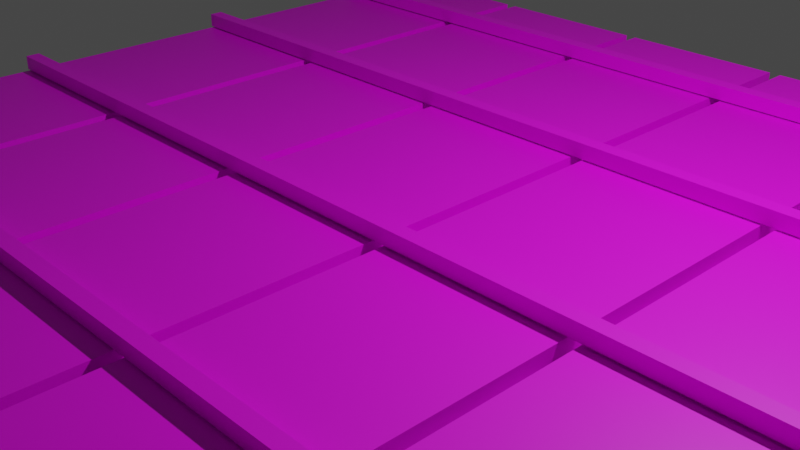 # Source: ikada.blend  (saved by Blender 3.4.6; exported with 4.5.12 LTS)
import bpy
from mathutils import Matrix  # noqa: F401  (used for matrix-valued properties, if any)

bpy.ops.wm.read_factory_settings(use_empty=True)
scene = bpy.context.scene
scene.name = 'Scene'

# ---- collections
col_collection = bpy.data.collections.new('Collection'); scene.collection.children.link(col_collection)

# ---- images (referenced by path relative to the original .blend; pixels are not part of the script)
import os
ASSET_DIR = os.environ.get("B2B_ASSET_DIR", "")  # directory of the original .blend (textures are referenced by path, not embedded)
HERE = os.path.dirname(os.path.abspath(__file__))  # packed textures are extracted next to this script under _unpacked/

def load_image(name, relpath, width, height, colorspace="sRGB"):
    """Load a texture the original file referenced (path relative to the .blend, or extracted next to this script)."""
    p = next((c for c in (os.path.join(HERE, relpath), os.path.join(ASSET_DIR, relpath)) if relpath and os.path.exists(c)), "")
    if p:
        img = bpy.data.images.load(p, check_existing=True)
        img.name = name
    else:  # same state as the original file: an image datablock whose file is absent (Cycles renders it pink)
        img = bpy.data.images.new(name, width, height)
        img.source = "FILE"
        img.filepath = "//" + (relpath or name)
    img.colorspace_settings.name = colorspace
    return img
img_color_palette_png = load_image('color_palette.png', 'spatial-unity-starter-template-main/Assets/Space_hari/prehub/color_palette.png', 1024, 1024, 'sRGB')

# ---- materials (node trees are filled in below, after node groups)
mat_x = bpy.data.materials.new('マテリアル')
mat_x.use_transparent_shadow = False

# ---- material node trees
mat_x.use_nodes = True; mat_x.node_tree.nodes.clear()
_N = mat_x.node_tree.nodes; _L = mat_x.node_tree.links
n0 = _N.new('ShaderNodeBsdfPrincipled'); n0.name = 'プリンシプルBSDF'; n0.location = (10, 300)
n0.distribution = 'GGX'
n0.subsurface_method = 'RANDOM_WALK_SKIN'
n0.inputs[3].default_value = 1.45
n0.inputs[27].default_value = (0.0, 0.0, 0.0, 1.0)
n0.inputs[28].default_value = 1.0
n1 = _N.new('ShaderNodeOutputMaterial'); n1.name = 'マテリアル出力'; n1.location = (300, 300)
n2 = _N.new('ShaderNodeTexImage'); n2.name = '画像テクスチャ'; n2.location = (-280, 280)
n2.image = img_color_palette_png
_L.new(n0.outputs[0], n1.inputs[0])
_L.new(n2.outputs[0], n0.inputs[0])
n1.is_active_output = True

# ---- world
world_world = bpy.data.worlds.new('World'); scene.world = world_world
world_world.use_nodes = True; world_world.node_tree.nodes.clear()
_N = world_world.node_tree.nodes; _L = world_world.node_tree.links
n0 = _N.new('ShaderNodeOutputWorld'); n0.name = 'World Output'; n0.location = (300, 300)
n1 = _N.new('ShaderNodeBackground'); n1.name = 'Background'; n1.location = (10, 300)
n1.inputs[0].default_value = (0.05088, 0.05088, 0.05088, 1.0)
_L.new(n1.outputs[0], n0.inputs[0])
n0.is_active_output = True
world_world.color = (0.05088, 0.05088, 0.05088)
world_world.use_sun_shadow = False
world_world.sun_shadow_jitter_overblur = 0.0

# ---- cameras
cam_camera = bpy.data.cameras.new('Camera')
cam_camera.clip_end = 100.0
cam_camera.ortho_scale = 7.314

# ---- lights
light_light = bpy.data.lights.new('Light', 'POINT')
light_light.transmission_factor = 0.0
light_light.energy = 1000.0
light_light.shadow_soft_size = 0.1
light_light.shadow_maximum_resolution = 0.006
light_light.use_absolute_resolution = True

# ---- meshes
me_cube = bpy.data.meshes.new('Cube')
me_cube.from_pydata([(-5.161, -4.082, -0.5874), (-5.161, -4.291, -0.2946), (-5.425, -4.082, -0.2946), (-5.161, -4.291, 0.0369), (-5.161, -4.082, 0.3297), (-5.425, -4.082, 0.0369), (-5.161, 4.082, -0.5874), (-5.425, 4.082, -0.2946), (-5.161, 4.291, -0.2946), (-5.161, 4.082, 0.3297), (-5.161, 4.291, 0.0369), (-5.425, 4.082, 0.0369), (5.161, -4.082, -0.5874), (5.425, -4.082, -0.2946), (5.161, -4.291, -0.2946), (5.161, -4.082, 0.3297), (5.161, -4.291, 0.0369), (5.425, -4.082, 0.0369), (5.161, 4.082, -0.5874), (5.161, 4.291, -0.2946), (5.425, 4.082, -0.2946), (5.161, 4.082, 0.3297), (5.425, 4.082, 0.0369), (5.161, 4.291, 0.0369), (-5.543, 5.154, -0.2812), (-5.298, 5.473, -0.2812), (-5.472, 5.38, -0.2812), (5.543, 5.154, -0.2812), (5.298, 5.473, -0.2812), (5.472, 5.38, -0.2812), (-5.543, 5.053, -0.4898), (-5.298, 5.253, -0.7399), (-5.472, 5.194, -0.6666), (5.543, 5.053, -0.4898), (5.298, 5.253, -0.7399), (5.472, 5.194, -0.6666), (-5.543, 4.827, -0.5413), (-5.298, 4.756, -0.8531), (-5.472, 4.777, -0.7618), (5.543, 4.827, -0.5413), (5.298, 4.756, -0.8531), (5.472, 4.777, -0.7618), (-5.543, 4.646, -0.3969), (-5.298, 4.358, -0.5357), (-5.472, 4.443, -0.4951), (5.543, 4.646, -0.3969), (5.298, 4.358, -0.5357), (5.472, 4.443, -0.4951), (-5.543, 4.646, -0.1654), (-5.298, 4.358, -0.02662), (-5.472, 4.443, -0.06727), (5.543, 4.646, -0.1654), (5.298, 4.358, -0.02662), (5.472, 4.443, -0.06727), (-5.543, 4.827, -0.02103), (-5.298, 4.756, 0.2908), (-5.472, 4.777, 0.1995), (5.543, 4.827, -0.02103), (5.298, 4.756, 0.2908), (5.472, 4.777, 0.1995), (-5.543, 5.053, -0.07255), (-5.298, 5.253, 0.1775), (-5.472, 5.194, 0.1043), (5.543, 5.053, -0.07255), (5.298, 5.253, 0.1775), (5.472, 5.194, 0.1043), (-5.543, -4.645, -0.2812), (-5.298, -4.325, -0.2812), (-5.472, -4.419, -0.2812), (5.543, -4.645, -0.2812), (5.298, -4.325, -0.2812), (5.472, -4.419, -0.2812), (-5.543, -4.745, -0.4898), (-5.298, -4.546, -0.7399), (-5.472, -4.604, -0.6666), (5.543, -4.745, -0.4898), (5.298, -4.546, -0.7399), (5.472, -4.604, -0.6666), (-5.543, -4.971, -0.5413), (-5.298, -5.042, -0.8531), (-5.472, -5.021, -0.7618), (5.543, -4.971, -0.5413), (5.298, -5.042, -0.8531), (5.472, -5.021, -0.7618), (-5.543, -5.152, -0.3969), (-5.298, -5.44, -0.5357), (-5.472, -5.356, -0.4951), (5.543, -5.152, -0.3969), (5.298, -5.44, -0.5357), (5.472, -5.356, -0.4951), (-5.543, -5.152, -0.1654), (-5.298, -5.44, -0.02662), (-5.472, -5.356, -0.06727), (5.543, -5.152, -0.1654), (5.298, -5.44, -0.02662), (5.472, -5.356, -0.06727), (-5.543, -4.971, -0.02103), (-5.298, -5.042, 0.2908), (-5.472, -5.021, 0.1995), (5.543, -4.971, -0.02103), (5.298, -5.042, 0.2908), (5.472, -5.021, 0.1995), (-5.543, -4.745, -0.07255), (-5.298, -4.546, 0.1775), (-5.472, -4.604, 0.1043), (5.543, -4.745, -0.07255), (5.298, -4.546, 0.1775), (5.472, -4.604, 0.1043), (3.285, -5.269, 0.3855), (3.285, -5.269, 0.5775), (3.285, 5.269, 0.3855), (3.285, 5.269, 0.5775), (5.285, -5.269, 0.3855), (5.285, -5.269, 0.5775), (5.285, 5.269, 0.3855), (5.285, 5.269, 0.5775), (1.149, -5.269, 0.3855), (1.149, -5.269, 0.5775), (1.149, 5.269, 0.3855), (1.149, 5.269, 0.5775), (3.149, -5.269, 0.3855), (3.149, -5.269, 0.5775), (3.149, 5.269, 0.3855), (3.149, 5.269, 0.5775), (-0.9867, -5.269, 0.3855), (-0.9867, -5.269, 0.5775), (-0.9867, 5.269, 0.3855), (-0.9867, 5.269, 0.5775), (1.013, -5.269, 0.3855), (1.013, -5.269, 0.5775), (1.013, 5.269, 0.3855), (1.013, 5.269, 0.5775), (-3.123, -5.269, 0.3855), (-3.123, -5.269, 0.5775), (-3.123, 5.269, 0.3855), (-3.123, 5.269, 0.5775), (-1.123, -5.269, 0.3855), (-1.123, -5.269, 0.5775), (-1.123, 5.269, 0.3855), (-1.123, 5.269, 0.5775), (-5.266, -5.269, 0.3855), (-5.266, -5.269, 0.5775), (-5.266, 5.269, 0.3855), (-5.266, 5.269, 0.5775), (-3.266, -5.269, 0.3855), (-3.266, -5.269, 0.5775), (-3.266, 5.269, 0.3855), (-3.266, 5.269, 0.5775), (5.268, -3.628, 0.7619), (5.268, -3.628, 0.598), (5.268, -3.791, 0.7619), (5.268, -3.791, 0.598), (-5.268, -3.628, 0.7619), (-5.268, -3.628, 0.598), (-5.268, -3.791, 0.7619), (-5.268, -3.791, 0.598), (5.268, -1.124, 0.7619), (5.268, -1.124, 0.598), (5.268, -1.288, 0.7619), (5.268, -1.288, 0.598), (-5.268, -1.124, 0.7619), (-5.268, -1.124, 0.598), (-5.268, -1.288, 0.7619), (-5.268, -1.288, 0.598), (5.268, 1.583, 0.7619), (5.268, 1.583, 0.598), (5.268, 1.419, 0.7619), (5.268, 1.419, 0.598), (-5.268, 1.583, 0.7619), (-5.268, 1.583, 0.598), (-5.268, 1.419, 0.7619), (-5.268, 1.419, 0.598), (5.268, 4.087, 0.7619), (5.268, 4.087, 0.598), (5.268, 3.923, 0.7619), (5.268, 3.923, 0.598), (-5.268, 4.087, 0.7619), (-5.268, 4.087, 0.598), (-5.268, 3.923, 0.7619), (-5.268, 3.923, 0.598)], [], [(14, 16, 3, 1), (20, 22, 17, 13), (21, 9, 4, 15), (2, 5, 11, 7), (8, 10, 23, 19), (0, 1, 2), (3, 4, 5), (6, 7, 8), (9, 10, 11), (12, 13, 14), (15, 16, 17), (18, 19, 20), (21, 22, 23), (6, 0, 2, 7), (1, 3, 5, 2), (4, 9, 11, 5), (10, 8, 7, 11), (18, 6, 8, 19), (9, 21, 23, 10), (22, 20, 19, 23), (12, 18, 20, 13), (21, 15, 17, 22), (16, 14, 13, 17), (0, 12, 14, 1), (15, 4, 3, 16), (6, 18, 12, 0), (61, 64, 28, 25), (37, 40, 46, 43), (43, 46, 52, 49), (49, 52, 58, 55), (55, 58, 64, 61), (31, 34, 40, 37), (33, 27, 63, 57, 51, 45, 39), (25, 28, 34, 31), (25, 31, 32, 26), (26, 32, 30, 24), (34, 28, 29, 35), (35, 29, 27, 33), (31, 37, 38, 32), (32, 38, 36, 30), (40, 34, 35, 41), (41, 35, 33, 39), (37, 43, 44, 38), (38, 44, 42, 36), (46, 40, 41, 47), (47, 41, 39, 45), (43, 49, 50, 44), (44, 50, 48, 42), (52, 46, 47, 53), (53, 47, 45, 51), (49, 55, 56, 50), (50, 56, 54, 48), (58, 52, 53, 59), (59, 53, 51, 57), (55, 61, 62, 56), (56, 62, 60, 54), (64, 58, 59, 65), (65, 59, 57, 63), (61, 25, 26, 62), (62, 26, 24, 60), (28, 64, 65, 29), (29, 65, 63, 27), (24, 30, 36, 42, 48, 54, 60), (103, 106, 70, 67), (79, 82, 88, 85), (85, 88, 94, 91), (91, 94, 100, 97), (97, 100, 106, 103), (73, 76, 82, 79), (75, 69, 105, 99, 93, 87, 81), (67, 70, 76, 73), (67, 73, 74, 68), (68, 74, 72, 66), (76, 70, 71, 77), (77, 71, 69, 75), (73, 79, 80, 74), (74, 80, 78, 72), (82, 76, 77, 83), (83, 77, 75, 81), (79, 85, 86, 80), (80, 86, 84, 78), (88, 82, 83, 89), (89, 83, 81, 87), (85, 91, 92, 86), (86, 92, 90, 84), (94, 88, 89, 95), (95, 89, 87, 93), (91, 97, 98, 92), (92, 98, 96, 90), (100, 94, 95, 101), (101, 95, 93, 99), (97, 103, 104, 98), (98, 104, 102, 96), (106, 100, 101, 107), (107, 101, 99, 105), (103, 67, 68, 104), (104, 68, 66, 102), (70, 106, 107, 71), (71, 107, 105, 69), (66, 72, 78, 84, 90, 96, 102), (108, 109, 111, 110), (110, 111, 115, 114), (114, 115, 113, 112), (112, 113, 109, 108), (115, 111, 109, 113), (116, 117, 119, 118), (118, 119, 123, 122), (122, 123, 121, 120), (120, 121, 117, 116), (123, 119, 117, 121), (124, 125, 127, 126), (126, 127, 131, 130), (130, 131, 129, 128), (128, 129, 125, 124), (131, 127, 125, 129), (132, 133, 135, 134), (134, 135, 139, 138), (138, 139, 137, 136), (136, 137, 133, 132), (139, 135, 133, 137), (140, 141, 143, 142), (142, 143, 147, 146), (146, 147, 145, 144), (144, 145, 141, 140), (147, 143, 141, 145), (148, 152, 154, 150), (153, 149, 151, 155), (151, 150, 154, 155), (149, 148, 150, 151), (153, 152, 148, 149), (155, 154, 152, 153), (156, 160, 162, 158), (161, 157, 159, 163), (159, 158, 162, 163), (157, 156, 158, 159), (161, 160, 156, 157), (163, 162, 160, 161), (164, 168, 170, 166), (169, 165, 167, 171), (167, 166, 170, 171), (165, 164, 166, 167), (169, 168, 164, 165), (171, 170, 168, 169), (172, 176, 178, 174), (177, 173, 175, 179), (175, 174, 178, 179), (173, 172, 174, 175), (177, 176, 172, 173), (179, 178, 176, 177)])
me_cube.polygons.foreach_set('use_smooth', [0, 0, 0, 0, 0, 0, 0, 0, 0, 0, 0, 0, 0, 0, 0, 0, 0, 0, 0, 0, 0, 0, 0, 0, 0, 0, 1, 1, 1, 1, 1, 1, 1, 1, 1, 1, 1, 1, 1, 1, 1, 1, 1, 1, 1, 1, 1, 1, 1, 1, 1, 1, 1, 1, 1, 1, 1, 1, 1, 1, 1, 1, 1, 1, 1, 1, 1, 1, 1, 1, 1, 1, 1, 1, 1, 1, 1, 1, 1, 1, 1, 1, 1, 1, 1, 1, 1, 1, 1, 1, 1, 1, 1, 1, 1, 1, 1, 1, 1, 1, 0, 0, 0, 0, 0, 0, 0, 0, 0, 0, 0, 0, 0, 0, 0, 0, 0, 0, 0, 0, 0, 0, 0, 0, 0, 0, 0, 0, 0, 0, 0, 0, 0, 0, 0, 0, 0, 0, 0, 0, 0, 0, 0, 0, 0, 0, 0, 0, 0])
_uv = me_cube.uv_layers.new(name='UVMap')
_uv.uv.foreach_set('vector', [0.02446, 0.8189, 0.02787, 0.8189, 0.02787, 0.8279, 0.02446, 0.8279, 0.02446, 0.8095, 0.02787, 0.8095, 0.02787, 0.8184, 0.02446, 0.8184, 0.03111, 0.8095, 0.04007, 0.8095, 0.04007, 0.8184, 0.03111, 0.8184, 0.02446, 0.7906, 0.02787, 0.7906, 0.02787, 0.7996, 0.02446, 0.7996, 0.02446, 0.8001, 0.02787, 0.8001, 0.02787, 0.809, 0.02446, 0.809, 0.01226, 0.8184, 0.01226, 0.8187, 0.01203, 0.8184, 0.02787, 0.7904, 0.03088, 0.7906, 0.02787, 0.7906, 0.01226, 0.8095, 0.01203, 0.8095, 0.01226, 0.8093, 0.03088, 0.7996, 0.02787, 0.7998, 0.02787, 0.7996, 0.02123, 0.8184, 0.02146, 0.8184, 0.02123, 0.8187, 0.03088, 0.8189, 0.02787, 0.8189, 0.02787, 0.8187, 0.02123, 0.8095, 0.02123, 0.8093, 0.02146, 0.8095, 0.03088, 0.809, 0.02787, 0.8093, 0.02787, 0.809, 0.01226, 0.8095, 0.01226, 0.8184, 0.01203, 0.8184, 0.01203, 0.8095, 0.02446, 0.7904, 0.02787, 0.7904, 0.02787, 0.7906, 0.02446, 0.7906, 0.03088, 0.7906, 0.03088, 0.7996, 0.02787, 0.7996, 0.02787, 0.7906, 0.02787, 0.8001, 0.02446, 0.8001, 0.02446, 0.7996, 0.02787, 0.7996, 0.02123, 0.8095, 0.01226, 0.8095, 0.01226, 0.8093, 0.02123, 0.8093, 0.03088, 0.8001, 0.03088, 0.809, 0.02787, 0.809, 0.02787, 0.8001, 0.02787, 0.8095, 0.02446, 0.8095, 0.02446, 0.809, 0.02787, 0.809, 0.02123, 0.8184, 0.02123, 0.8095, 0.02446, 0.8095, 0.02446, 0.8184, 0.03111, 0.8095, 0.03111, 0.8184, 0.02787, 0.8184, 0.02787, 0.8095, 0.02787, 0.8189, 0.02446, 0.8189, 0.02446, 0.8184, 0.02787, 0.8184, 0.01226, 0.8184, 0.02123, 0.8184, 0.02123, 0.8187, 0.01226, 0.8187, 0.03088, 0.8189, 0.03088, 0.8279, 0.02787, 0.8279, 0.02787, 0.8189, 0.01226, 0.8095, 0.02123, 0.8095, 0.02123, 0.8184, 0.01226, 0.8184, 0.954, 0.6409, 0.954, 0.6567, 0.9493, 0.6567, 0.9493, 0.6409, 0.9729, 0.6409, 0.9729, 0.6567, 0.9682, 0.6567, 0.9682, 0.6409, 0.9682, 0.6409, 0.9682, 0.6567, 0.9635, 0.6567, 0.9635, 0.6409, 0.9635, 0.6409, 0.9635, 0.6567, 0.9587, 0.6567, 0.9587, 0.6409, 0.9587, 0.6409, 0.9587, 0.6567, 0.954, 0.6567, 0.954, 0.6409, 0.9777, 0.6409, 0.9777, 0.6567, 0.9729, 0.6567, 0.9729, 0.6409, 0.9604, 0.6345, 0.9575, 0.6358, 0.9547, 0.6345, 0.954, 0.6314, 0.956, 0.6289, 0.9591, 0.6289, 0.9611, 0.6314, 0.9824, 0.6409, 0.9824, 0.6567, 0.9777, 0.6567, 0.9777, 0.6409, 0.9824, 0.6409, 0.9777, 0.6409, 0.978, 0.6405, 0.982, 0.6405, 0.9746, 0.6399, 0.9798, 0.6374, 0.9769, 0.6345, 0.9741, 0.6358, 0.9777, 0.6567, 0.9824, 0.6567, 0.982, 0.6571, 0.978, 0.6571, 0.9633, 0.6374, 0.958, 0.6399, 0.9575, 0.6358, 0.9604, 0.6345, 0.9777, 0.6409, 0.9729, 0.6409, 0.9733, 0.6405, 0.9773, 0.6405, 0.9805, 0.6366, 0.9817, 0.631, 0.9776, 0.6314, 0.9769, 0.6345, 0.9729, 0.6567, 0.9777, 0.6567, 0.9773, 0.6571, 0.9733, 0.6571, 0.9652, 0.631, 0.9639, 0.6366, 0.9604, 0.6345, 0.9611, 0.6314, 0.9729, 0.6409, 0.9682, 0.6409, 0.9686, 0.6405, 0.9726, 0.6405, 0.9815, 0.63, 0.9779, 0.6255, 0.9757, 0.6289, 0.9776, 0.6314, 0.9682, 0.6567, 0.9729, 0.6567, 0.9726, 0.6571, 0.9686, 0.6571, 0.9613, 0.6255, 0.965, 0.63, 0.9611, 0.6314, 0.9591, 0.6289, 0.9682, 0.6409, 0.9635, 0.6409, 0.9638, 0.6405, 0.9678, 0.6405, 0.977, 0.625, 0.9712, 0.625, 0.9725, 0.6289, 0.9757, 0.6289, 0.9635, 0.6567, 0.9682, 0.6567, 0.9678, 0.6571, 0.9638, 0.6571, 0.9546, 0.625, 0.9604, 0.625, 0.9591, 0.6289, 0.956, 0.6289, 0.9635, 0.6409, 0.9587, 0.6409, 0.9591, 0.6405, 0.9631, 0.6405, 0.9703, 0.6255, 0.9667, 0.63, 0.9706, 0.6314, 0.9725, 0.6289, 0.9587, 0.6567, 0.9635, 0.6567, 0.9631, 0.6571, 0.9591, 0.6571, 0.9501, 0.63, 0.9537, 0.6255, 0.956, 0.6289, 0.954, 0.6314, 0.9587, 0.6409, 0.954, 0.6409, 0.9544, 0.6405, 0.9583, 0.6405, 0.9665, 0.631, 0.9678, 0.6366, 0.9713, 0.6345, 0.9706, 0.6314, 0.954, 0.6567, 0.9587, 0.6567, 0.9583, 0.6571, 0.9544, 0.6571, 0.9512, 0.6366, 0.9499, 0.631, 0.954, 0.6314, 0.9547, 0.6345, 0.954, 0.6409, 0.9493, 0.6409, 0.9496, 0.6405, 0.9536, 0.6405, 0.9684, 0.6374, 0.9736, 0.6399, 0.9741, 0.6358, 0.9713, 0.6345, 0.9493, 0.6567, 0.954, 0.6567, 0.9536, 0.6571, 0.9496, 0.6571, 0.957, 0.6399, 0.9518, 0.6374, 0.9547, 0.6345, 0.9575, 0.6358, 0.9741, 0.6358, 0.9769, 0.6345, 0.9776, 0.6314, 0.9757, 0.6289, 0.9725, 0.6289, 0.9706, 0.6314, 0.9713, 0.6345, 0.954, 0.6409, 0.954, 0.6567, 0.9493, 0.6567, 0.9493, 0.6409, 0.9729, 0.6409, 0.9729, 0.6567, 0.9682, 0.6567, 0.9682, 0.6409, 0.9682, 0.6409, 0.9682, 0.6567, 0.9635, 0.6567, 0.9635, 0.6409, 0.9635, 0.6409, 0.9635, 0.6567, 0.9587, 0.6567, 0.9587, 0.6409, 0.9587, 0.6409, 0.9587, 0.6567, 0.954, 0.6567, 0.954, 0.6409, 0.9777, 0.6409, 0.9777, 0.6567, 0.9729, 0.6567, 0.9729, 0.6409, 0.9604, 0.6345, 0.9575, 0.6358, 0.9547, 0.6345, 0.954, 0.6314, 0.956, 0.6289, 0.9591, 0.6289, 0.9611, 0.6314, 0.9824, 0.6409, 0.9824, 0.6567, 0.9777, 0.6567, 0.9777, 0.6409, 0.9824, 0.6409, 0.9777, 0.6409, 0.978, 0.6405, 0.982, 0.6405, 0.9746, 0.6399, 0.9798, 0.6374, 0.9769, 0.6345, 0.9741, 0.6358, 0.9777, 0.6567, 0.9824, 0.6567, 0.982, 0.6571, 0.978, 0.6571, 0.9633, 0.6374, 0.958, 0.6399, 0.9575, 0.6358, 0.9604, 0.6345, 0.9777, 0.6409, 0.9729, 0.6409, 0.9733, 0.6405, 0.9773, 0.6405, 0.9805, 0.6366, 0.9817, 0.631, 0.9776, 0.6314, 0.9769, 0.6345, 0.9729, 0.6567, 0.9777, 0.6567, 0.9773, 0.6571, 0.9733, 0.6571, 0.9652, 0.631, 0.9639, 0.6366, 0.9604, 0.6345, 0.9611, 0.6314, 0.9729, 0.6409, 0.9682, 0.6409, 0.9686, 0.6405, 0.9726, 0.6405, 0.9815, 0.63, 0.9779, 0.6255, 0.9757, 0.6289, 0.9776, 0.6314, 0.9682, 0.6567, 0.9729, 0.6567, 0.9726, 0.6571, 0.9686, 0.6571, 0.9613, 0.6255, 0.965, 0.63, 0.9611, 0.6314, 0.9591, 0.6289, 0.9682, 0.6409, 0.9635, 0.6409, 0.9638, 0.6405, 0.9678, 0.6405, 0.977, 0.625, 0.9712, 0.625, 0.9725, 0.6289, 0.9757, 0.6289, 0.9635, 0.6567, 0.9682, 0.6567, 0.9678, 0.6571, 0.9638, 0.6571, 0.9546, 0.625, 0.9604, 0.625, 0.9591, 0.6289, 0.956, 0.6289, 0.9635, 0.6409, 0.9587, 0.6409, 0.9591, 0.6405, 0.9631, 0.6405, 0.9703, 0.6255, 0.9667, 0.63, 0.9706, 0.6314, 0.9725, 0.6289, 0.9587, 0.6567, 0.9635, 0.6567, 0.9631, 0.6571, 0.9591, 0.6571, 0.9501, 0.63, 0.9537, 0.6255, 0.956, 0.6289, 0.954, 0.6314, 0.9587, 0.6409, 0.954, 0.6409, 0.9544, 0.6405, 0.9583, 0.6405, 0.9665, 0.631, 0.9678, 0.6366, 0.9713, 0.6345, 0.9706, 0.6314, 0.954, 0.6567, 0.9587, 0.6567, 0.9583, 0.6571, 0.9544, 0.6571, 0.9512, 0.6366, 0.9499, 0.631, 0.954, 0.6314, 0.9547, 0.6345, 0.954, 0.6409, 0.9493, 0.6409, 0.9496, 0.6405, 0.9536, 0.6405, 0.9684, 0.6374, 0.9736, 0.6399, 0.9741, 0.6358, 0.9713, 0.6345, 0.9493, 0.6567, 0.954, 0.6567, 0.9536, 0.6571, 0.9496, 0.6571, 0.957, 0.6399, 0.9518, 0.6374, 0.9547, 0.6345, 0.9575, 0.6358, 0.9741, 0.6358, 0.9769, 0.6345, 0.9776, 0.6314, 0.9757, 0.6289, 0.9725, 0.6289, 0.9706, 0.6314, 0.9713, 0.6345, 0.9663, 0.9017, 0.9721, 0.9017, 0.9721, 0.9075, 0.9663, 0.9075, 0.9663, 0.9075, 0.9721, 0.9075, 0.9721, 0.9133, 0.9663, 0.9133, 0.9663, 0.9133, 0.9721, 0.9133, 0.9721, 0.9191, 0.9663, 0.9191, 0.9663, 0.9191, 0.9721, 0.9191, 0.9721, 0.9249, 0.9663, 0.9249, 0.9721, 0.9133, 0.9779, 0.9133, 0.9779, 0.9191, 0.9721, 0.9191, 0.9663, 0.9017, 0.9721, 0.9017, 0.9721, 0.9075, 0.9663, 0.9075, 0.9663, 0.9075, 0.9721, 0.9075, 0.9721, 0.9133, 0.9663, 0.9133, 0.9663, 0.9133, 0.9721, 0.9133, 0.9721, 0.9191, 0.9663, 0.9191, 0.9663, 0.9191, 0.9721, 0.9191, 0.9721, 0.9249, 0.9663, 0.9249, 0.9721, 0.9133, 0.9779, 0.9133, 0.9779, 0.9191, 0.9721, 0.9191, 0.9663, 0.9017, 0.9721, 0.9017, 0.9721, 0.9075, 0.9663, 0.9075, 0.9663, 0.9075, 0.9721, 0.9075, 0.9721, 0.9133, 0.9663, 0.9133, 0.9663, 0.9133, 0.9721, 0.9133, 0.9721, 0.9191, 0.9663, 0.9191, 0.9663, 0.9191, 0.9721, 0.9191, 0.9721, 0.9249, 0.9663, 0.9249, 0.9721, 0.9133, 0.9779, 0.9133, 0.9779, 0.9191, 0.9721, 0.9191, 0.9663, 0.9017, 0.9721, 0.9017, 0.9721, 0.9075, 0.9663, 0.9075, 0.9663, 0.9075, 0.9721, 0.9075, 0.9721, 0.9133, 0.9663, 0.9133, 0.9663, 0.9133, 0.9721, 0.9133, 0.9721, 0.9191, 0.9663, 0.9191, 0.9663, 0.9191, 0.9721, 0.9191, 0.9721, 0.9249, 0.9663, 0.9249, 0.9721, 0.9133, 0.9779, 0.9133, 0.9779, 0.9191, 0.9721, 0.9191, 0.9663, 0.9017, 0.9721, 0.9017, 0.9721, 0.9075, 0.9663, 0.9075, 0.9663, 0.9075, 0.9721, 0.9075, 0.9721, 0.9133, 0.9663, 0.9133, 0.9663, 0.9133, 0.9721, 0.9133, 0.9721, 0.9191, 0.9663, 0.9191, 0.9663, 0.9191, 0.9721, 0.9191, 0.9721, 0.9249, 0.9663, 0.9249, 0.9721, 0.9133, 0.9779, 0.9133, 0.9779, 0.9191, 0.9721, 0.9191, 0.9663, 0.9017, 0.9721, 0.9017, 0.9721, 0.9075, 0.9663, 0.9075, 0.9663, 0.9075, 0.9721, 0.9075, 0.9721, 0.9133, 0.9663, 0.9133, 0.9663, 0.9133, 0.9721, 0.9133, 0.9721, 0.9191, 0.9663, 0.9191, 0.9663, 0.9191, 0.9721, 0.9191, 0.9721, 0.9249, 0.9663, 0.9249, 0.9605, 0.9133, 0.9663, 0.9133, 0.9663, 0.9191, 0.9605, 0.9191, 0.9721, 0.9133, 0.9779, 0.9133, 0.9779, 0.9191, 0.9721, 0.9191, 0.9663, 0.9017, 0.9721, 0.9017, 0.9721, 0.9075, 0.9663, 0.9075, 0.9663, 0.9075, 0.9721, 0.9075, 0.9721, 0.9133, 0.9663, 0.9133, 0.9663, 0.9133, 0.9721, 0.9133, 0.9721, 0.9191, 0.9663, 0.9191, 0.9663, 0.9191, 0.9721, 0.9191, 0.9721, 0.9249, 0.9663, 0.9249, 0.9605, 0.9133, 0.9663, 0.9133, 0.9663, 0.9191, 0.9605, 0.9191, 0.9721, 0.9133, 0.9779, 0.9133, 0.9779, 0.9191, 0.9721, 0.9191, 0.9663, 0.9017, 0.9721, 0.9017, 0.9721, 0.9075, 0.9663, 0.9075, 0.9663, 0.9075, 0.9721, 0.9075, 0.9721, 0.9133, 0.9663, 0.9133, 0.9663, 0.9133, 0.9721, 0.9133, 0.9721, 0.9191, 0.9663, 0.9191, 0.9663, 0.9191, 0.9721, 0.9191, 0.9721, 0.9249, 0.9663, 0.9249, 0.9605, 0.9133, 0.9663, 0.9133, 0.9663, 0.9191, 0.9605, 0.9191, 0.9721, 0.9133, 0.9779, 0.9133, 0.9779, 0.9191, 0.9721, 0.9191, 0.9663, 0.9017, 0.9721, 0.9017, 0.9721, 0.9075, 0.9663, 0.9075, 0.9663, 0.9075, 0.9721, 0.9075, 0.9721, 0.9133, 0.9663, 0.9133, 0.9663, 0.9133, 0.9721, 0.9133, 0.9721, 0.9191, 0.9663, 0.9191, 0.9663, 0.9191, 0.9721, 0.9191, 0.9721, 0.9249, 0.9663, 0.9249, 0.9605, 0.9133, 0.9663, 0.9133, 0.9663, 0.9191, 0.9605, 0.9191, 0.9721, 0.9133, 0.9779, 0.9133, 0.9779, 0.9191, 0.9721, 0.9191])
me_cube.materials.append(mat_x)
me_cube.use_mirror_vertex_groups = False
me_cube.update()

# ---- objects
ob_cube = bpy.data.objects.new('Cube', me_cube)
ob_light = bpy.data.objects.new('Light', light_light)
ob_camera = bpy.data.objects.new('Camera', cam_camera)

# ---- transforms, parenting, visibility, modifiers, constraints
ob_cube.location = (0.0, 0.0, 0.0)
ob_cube.lock_rotations_4d = False
ob_cube.empty_display_type = 'ARROWS'
ob_cube.lineart.crease_threshold = 0.0
ob_light.location = (4.076, 1.005, 5.904)
ob_light.rotation_euler = (0.6503, 0.05522, 1.866)
ob_light.lock_rotations_4d = False
ob_light.empty_display_type = 'ARROWS'
ob_light.color = (0.0, 0.0, 0.0, 0.0)
ob_light.lineart.crease_threshold = 0.0
ob_camera.location = (7.359, -6.926, 4.958)
ob_camera.rotation_euler = (1.109, 0.0, 0.8149)
ob_camera.lock_rotations_4d = False
ob_camera.empty_display_type = 'ARROWS'
ob_camera.color = (0.0, 0.0, 0.0, 0.0)
ob_camera.display_type = 'WIRE'
ob_camera.lineart.crease_threshold = 0.0

# ---- collection membership
col_collection.objects.link(ob_cube)
col_collection.objects.link(ob_light)
col_collection.objects.link(ob_camera)

# ---- scene / render settings (as saved in the file)
scene.camera = ob_camera
scene.frame_start = 1; scene.frame_end = 250; scene.frame_set(1)
scene.render.engine = 'BLENDER_EEVEE_NEXT'
scene.cycles.sampling_pattern = 'TABULATED_SOBOL'
scene.cycles.use_light_tree = False
scene.view_settings.view_transform = 'Filmic'
bpy.context.view_layer.update()
